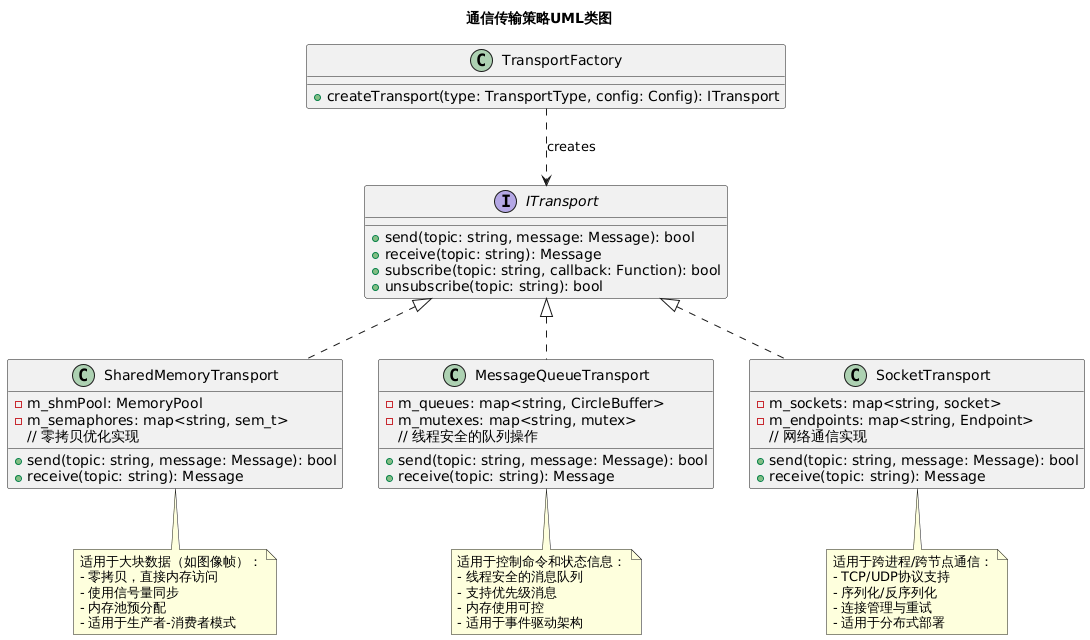

The diagram above was rendered by PlantUML. Its source (embedded in the PNG):
@startuml
title 通信传输策略UML类图

interface ITransport {
  + send(topic: string, message: Message): bool
  + receive(topic: string): Message
  + subscribe(topic: string, callback: Function): bool
  + unsubscribe(topic: string): bool
}

class SharedMemoryTransport {
  - m_shmPool: MemoryPool
  - m_semaphores: map<string, sem_t>
  + send(topic: string, message: Message): bool
  + receive(topic: string): Message
  // 零拷贝优化实现
}

class MessageQueueTransport {
  - m_queues: map<string, CircleBuffer>
  - m_mutexes: map<string, mutex>
  + send(topic: string, message: Message): bool
  + receive(topic: string): Message
  // 线程安全的队列操作
}

class SocketTransport {
  - m_sockets: map<string, socket>
  - m_endpoints: map<string, Endpoint>
  + send(topic: string, message: Message): bool
  + receive(topic: string): Message
  // 网络通信实现
}

class TransportFactory {
  + createTransport(type: TransportType, config: Config): ITransport
}

ITransport <|.. SharedMemoryTransport
ITransport <|.. MessageQueueTransport
ITransport <|.. SocketTransport
TransportFactory ..> ITransport : creates

note bottom of SharedMemoryTransport
适用于大块数据（如图像帧）：
- 零拷贝，直接内存访问
- 使用信号量同步
- 内存池预分配
- 适用于生产者-消费者模式
end note

note bottom of MessageQueueTransport
适用于控制命令和状态信息：
- 线程安全的消息队列
- 支持优先级消息
- 内存使用可控
- 适用于事件驱动架构
end note

note bottom of SocketTransport
适用于跨进程/跨节点通信：
- TCP/UDP协议支持
- 序列化/反序列化
- 连接管理与重试
- 适用于分布式部署
end note
@enduml